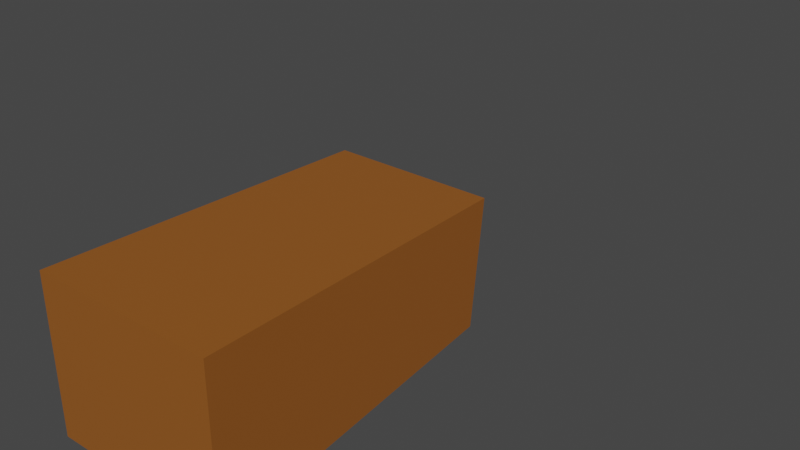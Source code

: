 # Source: llama.blend  (saved by Blender 3.4.6; exported with 4.5.12 LTS)
import bpy
from mathutils import Matrix  # noqa: F401  (used for matrix-valued properties, if any)

bpy.ops.wm.read_factory_settings(use_empty=True)
scene = bpy.context.scene
scene.name = 'Scene'

# ---- collections
col_collection = bpy.data.collections.new('Collection'); scene.collection.children.link(col_collection)

# ---- images (referenced by path relative to the original .blend; pixels are not part of the script)
import os
ASSET_DIR = os.environ.get("B2B_ASSET_DIR", "")  # directory of the original .blend (textures are referenced by path, not embedded)
HERE = os.path.dirname(os.path.abspath(__file__))  # packed textures are extracted next to this script under _unpacked/

def load_image(name, relpath, width, height, colorspace="sRGB"):
    """Load a texture the original file referenced (path relative to the .blend, or extracted next to this script)."""
    p = next((c for c in (os.path.join(HERE, relpath), os.path.join(ASSET_DIR, relpath)) if relpath and os.path.exists(c)), "")
    if p:
        img = bpy.data.images.load(p, check_existing=True)
        img.name = name
    else:  # same state as the original file: an image datablock whose file is absent (Cycles renders it pink)
        img = bpy.data.images.new(name, width, height)
        img.source = "FILE"
        img.filepath = "//" + (relpath or name)
    img.colorspace_settings.name = colorspace
    return img
img_llama_right_eye = load_image('Llama right eye', 'Llama right eye.png', 1024, 1024, 'sRGB')
img_llama_left_eye = load_image('Llama left eye', 'Llama left eye.png', 1024, 1024, 'sRGB')

# ---- materials (node trees are filled in below, after node groups)
mat_brown = bpy.data.materials.new('Brown')
mat_brown.use_transparent_shadow = False
mat_light_brown = bpy.data.materials.new('Light brown')
mat_light_brown.alpha_threshold = 0.0
mat_light_brown.use_transparent_shadow = False
mat_light_brown.roughness = 0.5
mat_light_brown.line_color = (0.0, 0.0, 0.0, 1.0)
mat_right_eye = bpy.data.materials.new('Right eye')
mat_right_eye.use_transparent_shadow = False
mat_left_eye = bpy.data.materials.new('Left eye')
mat_left_eye.use_transparent_shadow = False

# ---- material node trees
mat_brown.use_nodes = True; mat_brown.node_tree.nodes.clear()
_N = mat_brown.node_tree.nodes; _L = mat_brown.node_tree.links
n0 = _N.new('ShaderNodeBsdfPrincipled'); n0.name = 'Principled BSDF'; n0.location = (10, 300)
n0.distribution = 'GGX'
n0.subsurface_method = 'RANDOM_WALK_SKIN'
n0.inputs[0].default_value = (0.2987, 0.09714, 0.01407, 1.0)
n0.inputs[3].default_value = 1.45
n0.inputs[27].default_value = (0.0, 0.0, 0.0, 1.0)
n0.inputs[28].default_value = 1.0
n1 = _N.new('ShaderNodeOutputMaterial'); n1.name = 'Material Output'; n1.location = (300, 300)
_L.new(n0.outputs[0], n1.inputs[0])
n1.is_active_output = True
mat_light_brown.use_nodes = True; mat_light_brown.node_tree.nodes.clear()
_N = mat_light_brown.node_tree.nodes; _L = mat_light_brown.node_tree.links
n0 = _N.new('ShaderNodeBsdfPrincipled'); n0.name = 'Principled BSDF'; n0.location = (10, 300)
n0.distribution = 'GGX'
n0.subsurface_method = 'RANDOM_WALK_SKIN'
n0.inputs[0].default_value = (0.558, 0.4915, 0.1744, 1.0)
n0.inputs[3].default_value = 1.45
n0.inputs[27].default_value = (0.0, 0.0, 0.0, 1.0)
n0.inputs[28].default_value = 1.0
n1 = _N.new('ShaderNodeOutputMaterial'); n1.name = 'Material Output'; n1.location = (307, 297)
_L.new(n0.outputs[0], n1.inputs[0])
n1.is_active_output = True
mat_right_eye.use_nodes = True; mat_right_eye.node_tree.nodes.clear()
_N = mat_right_eye.node_tree.nodes; _L = mat_right_eye.node_tree.links
n0 = _N.new('ShaderNodeOutputMaterial'); n0.name = 'Material Output'; n0.location = (300, 300)
n1 = _N.new('ShaderNodeTexImage'); n1.name = 'Image Texture'; n1.location = (-317, 267)
n1.image = img_llama_right_eye
n2 = _N.new('ShaderNodeBsdfPrincipled'); n2.name = 'Principled BSDF'; n2.location = (10, 300)
n2.distribution = 'GGX'
n2.subsurface_method = 'RANDOM_WALK_SKIN'
n2.inputs[3].default_value = 1.45
n2.inputs[27].default_value = (0.0, 0.0, 0.0, 1.0)
n2.inputs[28].default_value = 1.0
_L.new(n2.outputs[0], n0.inputs[0])
_L.new(n1.outputs[0], n2.inputs[0])
n0.is_active_output = True
mat_left_eye.use_nodes = True; mat_left_eye.node_tree.nodes.clear()
_N = mat_left_eye.node_tree.nodes; _L = mat_left_eye.node_tree.links
n0 = _N.new('ShaderNodeOutputMaterial'); n0.name = 'Material Output'; n0.location = (300, 300)
n1 = _N.new('ShaderNodeBsdfPrincipled'); n1.name = 'Principled BSDF'; n1.location = (10, 300)
n1.distribution = 'GGX'
n1.subsurface_method = 'RANDOM_WALK_SKIN'
n1.inputs[3].default_value = 1.45
n1.inputs[27].default_value = (0.0, 0.0, 0.0, 1.0)
n1.inputs[28].default_value = 1.0
n2 = _N.new('ShaderNodeTexImage'); n2.name = 'Image Texture'; n2.location = (-349, 260)
n2.image = img_llama_left_eye
_L.new(n1.outputs[0], n0.inputs[0])
_L.new(n2.outputs[0], n1.inputs[0])
n0.is_active_output = True

# ---- world
world_world = bpy.data.worlds.new('World'); scene.world = world_world
world_world.use_nodes = True; world_world.node_tree.nodes.clear()
_N = world_world.node_tree.nodes; _L = world_world.node_tree.links
n0 = _N.new('ShaderNodeOutputWorld'); n0.name = 'World Output'; n0.location = (300, 300)
n1 = _N.new('ShaderNodeBackground'); n1.name = 'Background'; n1.location = (10, 300)
n1.inputs[0].default_value = (0.05088, 0.05088, 0.05088, 1.0)
_L.new(n1.outputs[0], n0.inputs[0])
n0.is_active_output = True
world_world.color = (0.05088, 0.05088, 0.05088)
world_world.use_sun_shadow = False
world_world.sun_shadow_jitter_overblur = 0.0

# ---- meshes
me_cube_002 = bpy.data.meshes.new('Cube.002')
me_cube_002.from_pydata([(-72.39, 41.59, -36.86), (-72.39, 41.59, 33.25), (69.05, 36.93, -26.11), (75.74, 36.93, 29.72), (-72.39, -41.59, -36.86), (-72.39, -41.59, 33.25), (69.05, -36.93, -26.11), (75.74, -36.93, 29.72)], [], [(0, 1, 3, 2), (2, 3, 7, 6), (6, 7, 5, 4), (4, 5, 1, 0), (2, 6, 4, 0), (7, 3, 1, 5)])
me_cube_002.polygons.foreach_set('material_index', [0, 0, 0, 0, 1, 0])
_uv = me_cube_002.uv_layers.new(name='UVMap')
_uv.uv.foreach_set('vector', [0.5368, 0.9906, 0.3042, 0.9906, 0.3159, 0.4988, 0.5011, 0.521, 0.7856, 0.7652, 0.5989, 0.7652, 0.5989, 0.52, 0.7856, 0.52, 0.6457, 0.02713, 0.8315, 0.009361, 0.8315, 0.5013, 0.5989, 0.4958, 0.242, 0.7959, 0.009365, 0.7959, 0.009365, 0.5198, 0.242, 0.5198, 0.3196, 0.009361, 0.5647, 0.009361, 0.5802, 0.4801, 0.3042, 0.4801, 0.02484, 0.009361, 0.2699, 0.009361, 0.2854, 0.5011, 0.009365, 0.5011])
me_cube_002.materials.append(mat_brown)
me_cube_002.materials.append(mat_light_brown)
me_cube_002.update()
me_cube_003 = bpy.data.meshes.new('Cube.003')
me_cube_003.from_pydata([(-32.97, 10.35, -45.64), (1.754, 7.651, 37.23), (10.12, 10.35, -23.27), (21.09, 7.651, 31.68), (-32.97, -10.35, -45.64), (1.754, -7.651, 37.23), (10.12, -10.35, -23.27), (21.09, -7.651, 31.68)], [], [(0, 1, 3, 2), (2, 3, 7, 6), (6, 7, 5, 4), (4, 5, 1, 0), (2, 6, 4, 0), (7, 3, 1, 5)])
me_cube_003.polygons.foreach_set('material_index', [0, 1, 0, 0, 1, 0])
_uv = me_cube_003.uv_layers.new(name='UVMap')
_uv.uv.foreach_set('vector', [0.375, 0.0, 0.625, 0.0, 0.625, 0.25, 0.375, 0.25, 0.375, 0.25, 0.625, 0.25, 0.625, 0.5, 0.375, 0.5, 0.375, 0.5, 0.625, 0.5, 0.625, 0.75, 0.375, 0.75, 0.375, 0.75, 0.625, 0.75, 0.625, 1.0, 0.375, 1.0, 0.125, 0.5, 0.375, 0.5, 0.375, 0.75, 0.125, 0.75, 0.625, 0.5, 0.875, 0.5, 0.875, 0.75, 0.625, 0.75])
me_cube_003.materials.append(mat_brown)
me_cube_003.materials.append(mat_light_brown)
me_cube_003.update()
me_cube_004 = bpy.data.meshes.new('Cube.004')
me_cube_004.from_pydata([(-22.77, 11.82, -10.35), (-22.41, 11.82, 11.12), (22.48, 7.039, -6.778), (22.7, 7.039, 6.007), (-22.77, -11.82, -10.35), (-22.41, -11.82, 11.12), (22.48, -7.039, -6.778), (22.7, -7.039, 6.007)], [], [(0, 1, 3, 2), (2, 3, 7, 6), (6, 7, 5, 4), (4, 5, 1, 0), (2, 6, 4, 0), (7, 3, 1, 5)])
_uv = me_cube_004.uv_layers.new(name='UVMap')
_uv.uv.foreach_set('vector', [0.375, 0.0, 0.625, 0.0, 0.625, 0.25, 0.375, 0.25, 0.375, 0.25, 0.625, 0.25, 0.625, 0.5, 0.375, 0.5, 0.375, 0.5, 0.625, 0.5, 0.625, 0.75, 0.375, 0.75, 0.375, 0.75, 0.625, 0.75, 0.625, 1.0, 0.375, 1.0, 0.125, 0.5, 0.375, 0.5, 0.375, 0.75, 0.125, 0.75, 0.625, 0.5, 0.875, 0.5, 0.875, 0.75, 0.625, 0.75])
me_cube_004.materials.append(mat_brown)
me_cube_004.update()
me_cube_005 = bpy.data.meshes.new('Cube.005')
me_cube_005.from_pydata([(-11.52, 3.098, 13.69), (-8.469, 3.098, 15.76), (7.112, 5.853, -16.68), (12.88, 5.853, -12.76), (-11.52, -3.098, 13.69), (-8.469, -3.098, 15.76), (7.112, -5.853, -16.68), (12.88, -5.853, -12.76)], [], [(0, 1, 3, 2), (2, 3, 7, 6), (6, 7, 5, 4), (4, 5, 1, 0), (2, 6, 4, 0), (7, 3, 1, 5)])
me_cube_005.polygons.foreach_set('material_index', [0, 0, 0, 0, 1, 0])
_uv = me_cube_005.uv_layers.new(name='UVMap')
_uv.uv.foreach_set('vector', [0.375, 0.0, 0.625, 0.0, 0.625, 0.25, 0.375, 0.25, 0.375, 0.25, 0.625, 0.25, 0.625, 0.5, 0.375, 0.5, 0.375, 0.5, 0.625, 0.5, 0.625, 0.75, 0.375, 0.75, 0.375, 0.75, 0.625, 0.75, 0.625, 1.0, 0.375, 1.0, 0.125, 0.5, 0.375, 0.5, 0.375, 0.75, 0.125, 0.75, 0.625, 0.5, 0.875, 0.5, 0.875, 0.75, 0.625, 0.75])
me_cube_005.materials.append(mat_brown)
me_cube_005.materials.append(mat_light_brown)
me_cube_005.update()
me_cube_006 = bpy.data.meshes.new('Cube.006')
me_cube_006.from_pydata([(9.404, 4.557, -32.27), (-22.32, 13.17, 26.95), (16.04, 4.557, -29.53), (-3.128, 13.17, 34.85), (9.404, -4.557, -32.27), (-22.32, -13.17, 26.95), (16.04, -4.557, -29.53), (-3.128, -13.17, 34.85)], [], [(0, 1, 3, 2), (2, 3, 7, 6), (6, 7, 5, 4), (4, 5, 1, 0), (2, 6, 4, 0), (7, 3, 1, 5)])
_uv = me_cube_006.uv_layers.new(name='UVMap')
_uv.uv.foreach_set('vector', [0.375, 0.0, 0.625, 0.0, 0.625, 0.25, 0.375, 0.25, 0.375, 0.25, 0.625, 0.25, 0.625, 0.5, 0.375, 0.5, 0.375, 0.5, 0.625, 0.5, 0.625, 0.75, 0.375, 0.75, 0.375, 0.75, 0.625, 0.75, 0.625, 1.0, 0.375, 1.0, 0.125, 0.5, 0.375, 0.5, 0.375, 0.75, 0.125, 0.75, 0.625, 0.5, 0.875, 0.5, 0.875, 0.75, 0.625, 0.75])
me_cube_006.materials.append(mat_brown)
me_cube_006.update()
me_cube_007 = bpy.data.meshes.new('Cube.007')
me_cube_007.from_pydata([(-16.65, 4.557, -29.2), (3.849, 13.17, 34.78), (-10.07, 4.557, -32.07), (22.87, 13.17, 26.48), (-16.65, -4.557, -29.2), (3.849, -13.17, 34.78), (-10.07, -4.557, -32.07), (22.87, -13.17, 26.48)], [], [(0, 1, 3, 2), (2, 3, 7, 6), (6, 7, 5, 4), (4, 5, 1, 0), (2, 6, 4, 0), (7, 3, 1, 5)])
_uv = me_cube_007.uv_layers.new(name='UVMap')
_uv.uv.foreach_set('vector', [0.375, 0.0, 0.625, 0.0, 0.625, 0.25, 0.375, 0.25, 0.375, 0.25, 0.625, 0.25, 0.625, 0.5, 0.375, 0.5, 0.375, 0.5, 0.625, 0.5, 0.625, 0.75, 0.375, 0.75, 0.375, 0.75, 0.625, 0.75, 0.625, 1.0, 0.375, 1.0, 0.125, 0.5, 0.375, 0.5, 0.375, 0.75, 0.125, 0.75, 0.625, 0.5, 0.875, 0.5, 0.875, 0.75, 0.625, 0.75])
me_cube_007.materials.append(mat_brown)
me_cube_007.update()
me_cube_008 = bpy.data.meshes.new('Cube.008')
me_cube_008.from_pydata([(7.067, 4.557, -35.85), (-20.44, 13.17, 31.81), (13.94, 4.557, -33.77), (-0.5688, 13.17, 37.81), (7.067, -4.557, -35.85), (-20.44, -13.17, 31.81), (13.94, -4.557, -33.77), (-0.5688, -13.17, 37.81)], [], [(0, 1, 3, 2), (2, 3, 7, 6), (6, 7, 5, 4), (4, 5, 1, 0), (2, 6, 4, 0), (7, 3, 1, 5)])
_uv = me_cube_008.uv_layers.new(name='UVMap')
_uv.uv.foreach_set('vector', [0.375, 0.0, 0.625, 0.0, 0.625, 0.25, 0.375, 0.25, 0.375, 0.25, 0.625, 0.25, 0.625, 0.5, 0.375, 0.5, 0.375, 0.5, 0.625, 0.5, 0.625, 0.75, 0.375, 0.75, 0.375, 0.75, 0.625, 0.75, 0.625, 1.0, 0.375, 1.0, 0.125, 0.5, 0.375, 0.5, 0.375, 0.75, 0.125, 0.75, 0.625, 0.5, 0.875, 0.5, 0.875, 0.75, 0.625, 0.75])
me_cube_008.materials.append(mat_brown)
me_cube_008.update()
me_cube_009 = bpy.data.meshes.new('Cube.009')
me_cube_009.from_pydata([(-14.63, 4.557, -33.48), (1.346, 13.17, 37.79), (-7.802, 4.557, -35.69), (21.09, 13.17, 31.39), (-14.63, -4.557, -33.48), (1.346, -13.17, 37.79), (-7.802, -4.557, -35.69), (21.09, -13.17, 31.39)], [], [(0, 1, 3, 2), (2, 3, 7, 6), (6, 7, 5, 4), (4, 5, 1, 0), (2, 6, 4, 0), (7, 3, 1, 5)])
_uv = me_cube_009.uv_layers.new(name='UVMap')
_uv.uv.foreach_set('vector', [0.375, 0.0, 0.625, 0.0, 0.625, 0.25, 0.375, 0.25, 0.375, 0.25, 0.625, 0.25, 0.625, 0.5, 0.375, 0.5, 0.375, 0.5, 0.625, 0.5, 0.625, 0.75, 0.375, 0.75, 0.375, 0.75, 0.625, 0.75, 0.625, 1.0, 0.375, 1.0, 0.125, 0.5, 0.375, 0.5, 0.375, 0.75, 0.125, 0.75, 0.625, 0.5, 0.875, 0.5, 0.875, 0.75, 0.625, 0.75])
me_cube_009.materials.append(mat_brown)
me_cube_009.update()
me_cube_010 = bpy.data.meshes.new('Cube.010')
me_cube_010.from_pydata([(-4.16, 4.091, -4.021), (-4.021, 4.091, 4.16), (4.021, 4.091, -4.16), (4.16, 4.091, 4.021), (-4.16, -4.091, -4.021), (-4.021, -4.091, 4.16), (4.021, -4.091, -4.16), (4.16, -4.091, 4.021)], [], [(0, 1, 3, 2), (2, 3, 7, 6), (6, 7, 5, 4), (4, 5, 1, 0), (2, 6, 4, 0), (7, 3, 1, 5)])
_uv = me_cube_010.uv_layers.new(name='UVMap')
_uv.uv.foreach_set('vector', [0.3395, 0.009717, 0.607, 0.01077, 0.607, 0.3669, 0.3395, 0.3658, 0.05433, 0.3863, 0.3218, 0.3863, 0.3218, 0.7425, 0.05433, 0.7425, 0.05433, 0.01077, 0.3218, 0.009717, 0.3218, 0.3658, 0.05433, 0.3669, 0.9457, 0.3863, 0.9457, 0.71, 0.6514, 0.71, 0.6514, 0.3863, 0.6337, 0.71, 0.3395, 0.71, 0.3395, 0.3863, 0.6337, 0.3863, 0.6246, 0.009717, 0.9189, 0.009717, 0.9189, 0.3334, 0.6246, 0.3334])
me_cube_010.materials.append(mat_right_eye)
me_cube_010.update()
me_cube_011 = bpy.data.meshes.new('Cube.011')
me_cube_011.from_pydata([(-4.16, 4.091, -4.021), (-4.021, 4.091, 4.16), (4.021, 4.091, -4.16), (4.16, 4.091, 4.021), (-4.16, -4.091, -4.021), (-4.021, -4.091, 4.16), (4.021, -4.091, -4.16), (4.16, -4.091, 4.021)], [], [(0, 1, 3, 2), (2, 3, 7, 6), (6, 7, 5, 4), (4, 5, 1, 0), (2, 6, 4, 0), (7, 3, 1, 5)])
_uv = me_cube_011.uv_layers.new(name='UVMap')
_uv.uv.foreach_set('vector', [0.3428, 0.3428, 0.6572, 0.3428, 0.6572, 0.6572, 0.3428, 0.6572, 0.3239, 0.9906, 0.009434, 0.9906, 0.009434, 0.6761, 0.3239, 0.6761, 0.009434, 0.3428, 0.3239, 0.3428, 0.3239, 0.6572, 0.009434, 0.6572, 0.9906, 0.3239, 0.6761, 0.3239, 0.6761, 0.009434, 0.9906, 0.009434, 0.3428, 0.009434, 0.6572, 0.009434, 0.6572, 0.3239, 0.3428, 0.3239, 0.009434, 0.009434, 0.3239, 0.009434, 0.3239, 0.3239, 0.009434, 0.3239])
me_cube_011.materials.append(mat_left_eye)
me_cube_011.update()
me_cube_012 = bpy.data.meshes.new('Cube.012')
me_cube_012.from_pydata([(-3.769, 3.08, -9.192), (0.4163, 1.232, 9.676), (1.021, 3.08, -9.883), (2.332, 1.232, 9.399), (-3.769, -3.08, -9.192), (0.4163, -1.232, 9.676), (1.021, -3.08, -9.883), (2.332, -1.232, 9.399)], [], [(0, 1, 3, 2), (2, 3, 7, 6), (6, 7, 5, 4), (4, 5, 1, 0), (2, 6, 4, 0), (7, 3, 1, 5)])
me_cube_012.polygons.foreach_set('material_index', [0, 1, 0, 0, 0, 0])
_uv = me_cube_012.uv_layers.new(name='UVMap')
_uv.uv.foreach_set('vector', [0.375, 0.0, 0.625, 0.0, 0.625, 0.25, 0.375, 0.25, 0.375, 0.25, 0.625, 0.25, 0.625, 0.5, 0.375, 0.5, 0.375, 0.5, 0.625, 0.5, 0.625, 0.75, 0.375, 0.75, 0.375, 0.75, 0.625, 0.75, 0.625, 1.0, 0.375, 1.0, 0.125, 0.5, 0.375, 0.5, 0.375, 0.75, 0.125, 0.75, 0.625, 0.5, 0.875, 0.5, 0.875, 0.75, 0.625, 0.75])
me_cube_012.materials.append(mat_brown)
me_cube_012.materials.append(mat_light_brown)
me_cube_012.update()
me_cube_013 = bpy.data.meshes.new('Cube.013')
me_cube_013.from_pydata([(-2.254, 3.08, -9.676), (-1.133, 1.232, 9.618), (2.585, 3.08, -9.593), (0.8023, 1.232, 9.651), (-2.254, -3.08, -9.676), (-1.133, -1.232, 9.618), (2.585, -3.08, -9.593), (0.8023, -1.232, 9.651)], [], [(0, 1, 3, 2), (2, 3, 7, 6), (6, 7, 5, 4), (4, 5, 1, 0), (2, 6, 4, 0), (7, 3, 1, 5)])
me_cube_013.polygons.foreach_set('material_index', [0, 1, 0, 0, 0, 0])
_uv = me_cube_013.uv_layers.new(name='UVMap')
_uv.uv.foreach_set('vector', [0.375, 0.0, 0.625, 0.0, 0.625, 0.25, 0.375, 0.25, 0.375, 0.25, 0.625, 0.25, 0.625, 0.5, 0.375, 0.5, 0.375, 0.5, 0.625, 0.5, 0.625, 0.75, 0.375, 0.75, 0.375, 0.75, 0.625, 0.75, 0.625, 1.0, 0.375, 1.0, 0.125, 0.5, 0.375, 0.5, 0.375, 0.75, 0.125, 0.75, 0.625, 0.5, 0.875, 0.5, 0.875, 0.75, 0.625, 0.75])
me_cube_013.materials.append(mat_brown)
me_cube_013.materials.append(mat_light_brown)
me_cube_013.update()
arm_armature = bpy.data.armatures.new('Armature')  # bones are not reproduced

# ---- objects
ob_body = bpy.data.objects.new('Body', me_cube_002)
ob_neck = bpy.data.objects.new('Neck', me_cube_003)
ob_head = bpy.data.objects.new('Head', me_cube_004)
ob_tail = bpy.data.objects.new('Tail', me_cube_005)
ob_br_leg = bpy.data.objects.new('BR_Leg', me_cube_006)
ob_bl_leg = bpy.data.objects.new('BL_Leg', me_cube_007)
ob_fr_leg = bpy.data.objects.new('FR_Leg', me_cube_008)
ob_fl_leg = bpy.data.objects.new('FL_Leg', me_cube_009)
ob_llama = bpy.data.objects.new('Llama', arm_armature)
ob_r_eye = bpy.data.objects.new('R_Eye', me_cube_010)
ob_l_eye = bpy.data.objects.new('L_Eye', me_cube_011)
ob_r_ear = bpy.data.objects.new('R_Ear', me_cube_012)
ob_l_ear = bpy.data.objects.new('L_Ear', me_cube_013)

# ---- transforms, parenting, visibility, modifiers, constraints
ob_body.parent = ob_llama
ob_body.matrix_parent_inverse = Matrix(((-4.371e-08, -1.0, 0.0, 0.0), (1.0, -1.192e-07, 0.0, -51.33), (-0.0, -0.0, 1.0, -8.897), (-0.0, 0.0, -0.0, 1.0)))
ob_body.location = (-13.37, 0.2632, -0.6103)
ob_neck.parent = ob_llama
ob_neck.matrix_parent_inverse = Matrix(((-4.569e-07, -1.0, 4.914e-08, 2.341e-05), (0.1145, -2.564e-08, 0.9934, -82.31), (-0.9934, 5.19e-07, 0.1145, 56.29), (-0.0, -0.0, -0.0, 1.0)))
ob_neck.location = (60.81, 0.2632, 32.23)
ob_neck.rotation_euler = (-8.826e-11, -0.1648, -4.756e-09)
ob_head.parent = ob_llama
ob_head.matrix_parent_inverse = Matrix(((-2.23e-08, -1.0, 1.14e-08, -2.146e-06), (0.9984, -8.358e-08, -0.05659, -86.06), (0.05659, -8.541e-09, 0.9984, -78.9), (-0.0, 0.0, -0.0, 1.0)))
ob_head.location = (73.65, 0.2632, 74.49)
ob_head.rotation_euler = (1.446e-09, -0.0469, -6.196e-09)
ob_tail.parent = ob_llama
ob_tail.matrix_parent_inverse = Matrix(((6.564e-07, -1.0, 1.404e-06, -8.592e-06), (-0.895, 1.067e-07, 0.4461, -81.9), (-0.4461, -1.516e-06, -0.895, 6.018), (0.0, 0.0, -0.0, 1.0)))
ob_tail.location = (-57.02, 0.2632, 35.14)
ob_tail.rotation_euler = (-2.273e-07, -0.5072, 6.058e-07)
ob_br_leg.parent = ob_llama
ob_br_leg.matrix_parent_inverse = Matrix(((1.012e-06, 1.0, -1.511e-08, 26.04), (-0.01493, 2.292e-10, -0.9999, -89.04), (-0.9999, 1.013e-06, 0.01493, -54.67), (-0.0, -0.0, -0.0, 1.0)))
ob_br_leg.location = (-55.51, -26.15, -60.56)
ob_br_leg.rotation_euler = (-6.929e-08, 0.3906, -7.095e-08)
ob_bl_leg.parent = ob_llama
ob_bl_leg.matrix_parent_inverse = Matrix(((1.012e-06, 1.0, -1.511e-08, -25.1), (-0.01493, 2.292e-10, -0.9999, -89.04), (-0.9999, 1.013e-06, 0.01493, -54.67), (-0.0, -0.0, -0.0, 1.0)))
ob_bl_leg.location = (-55.51, 25.63, -60.56)
ob_bl_leg.rotation_euler = (4.969e-08, -0.4113, 4.682e-08)
ob_fr_leg.parent = ob_llama
ob_fr_leg.matrix_parent_inverse = Matrix(((1.012e-06, 1.0, -1.511e-08, 20.6), (-0.01493, 2.292e-10, -0.9999, -87.8), (-0.9999, 1.013e-06, 0.01493, 28.17), (-0.0, -0.0, -0.0, 1.0)))
ob_fr_leg.location = (27.33, -22.73, -57.62)
ob_fr_leg.rotation_euler = (-5.089e-08, 0.2931, -6.497e-08)
ob_fl_leg.parent = ob_llama
ob_fl_leg.matrix_parent_inverse = Matrix(((1.012e-06, 1.0, -1.511e-08, -20.71), (-0.01493, 2.292e-10, -0.9999, -87.8), (-0.9999, 1.013e-06, 0.01493, 28.17), (-0.0, -0.0, -0.0, 1.0)))
ob_fl_leg.location = (27.33, 22.67, -57.62)
ob_fl_leg.rotation_euler = (3.726e-08, -0.3136, 5.152e-08)
ob_llama.location = (3.432, 2.55, 9.601)
ob_llama.scale = (0.9425, 0.9425, 0.9425)
ob_llama.show_in_front = True
ob_r_eye.parent = ob_llama
ob_r_eye.matrix_parent_inverse = Matrix(((-1.574e-07, -1.061, -1.11e-08, 2.706), (1.011, 5.302e-07, -0.3202, -65.04), (0.3202, 1.426e-07, 1.011, -102.3), (-0.0, 0.0, -0.0, 1.0)))
ob_r_eye.location = (74.83, -5.663, 84.43)
ob_r_eye.rotation_euler = (7.859e-09, 0.3054, 4.248e-08)
ob_l_eye.parent = ob_llama
ob_l_eye.matrix_parent_inverse = Matrix(((-1.574e-07, -1.061, -1.11e-08, 2.706), (1.011, 5.302e-07, -0.3202, -65.04), (0.3202, 1.426e-07, 1.011, -102.3), (-0.0, 0.0, -0.0, 1.0)))
ob_l_eye.location = (74.83, 10.87, 84.44)
ob_l_eye.rotation_euler = (7.859e-09, 0.3054, 4.248e-08)
ob_r_ear.parent = ob_llama
ob_r_ear.matrix_parent_inverse = Matrix(((1.54e-08, -1.0, -8.725e-09, -6.901), (0.4709, -4.287e-08, 0.8822, -119.8), (-0.8822, 2.952e-08, 0.4709, 17.96), (-0.0, 0.0, -0.0, 1.0)))
ob_r_ear.location = (68.36, -6.447, 89.95)
ob_r_ear.rotation_euler = (1.471e-08, 0.3701, -6.302e-09)
ob_l_ear.parent = ob_llama
ob_l_ear.matrix_parent_inverse = Matrix(((1.54e-08, -1.0, -8.725e-09, 7.082), (0.4709, -4.287e-08, 0.8822, -119.8), (-0.8822, 2.952e-08, 0.4709, 17.96), (-0.0, 0.0, -0.0, 1.0)))
ob_l_ear.location = (68.36, 7.071, 89.95)
ob_l_ear.rotation_euler = (9.289e-09, 0.5304, -6.648e-08)

# ---- collection membership
col_collection.objects.link(ob_body)
col_collection.objects.link(ob_neck)
col_collection.objects.link(ob_head)
col_collection.objects.link(ob_tail)
col_collection.objects.link(ob_br_leg)
col_collection.objects.link(ob_bl_leg)
col_collection.objects.link(ob_fr_leg)
col_collection.objects.link(ob_fl_leg)
col_collection.objects.link(ob_llama)
col_collection.objects.link(ob_r_eye)
col_collection.objects.link(ob_l_eye)
col_collection.objects.link(ob_r_ear)
col_collection.objects.link(ob_l_ear)

# ---- scene / render settings (as saved in the file)
scene.frame_start = 1; scene.frame_end = 60; scene.frame_set(24)
scene.render.engine = 'BLENDER_EEVEE_NEXT'
scene.cycles.sampling_pattern = 'TABULATED_SOBOL'
scene.cycles.use_light_tree = False
scene.eevee.taa_samples = 64
scene.eevee.taa_render_samples = 500
scene.view_settings.view_transform = 'Filmic'
scene.unit_settings.scale_length = 0.01
bpy.context.view_layer.update()

# ---- added for rendering (the .blend has no active camera and no usable light): camera, sun
cam_auto = bpy.data.cameras.new('AutoCamera')
cam_auto.lens = 50.0
cam_auto.sensor_width = 36.0
cam_auto.clip_end = 4289.46
ob_auto_camera = bpy.data.objects.new('AutoCamera', cam_auto)
scene.collection.objects.link(ob_auto_camera)
ob_auto_camera.location = (250.329, -290.5, 206.489)
ob_auto_camera.rotation_euler = (1.09748, -7.21219e-08, 0.694738)
scene.camera = ob_auto_camera
light_auto_sun = bpy.data.lights.new('AutoSun', 'SUN')
light_auto_sun.energy = 3.0
light_auto_sun.angle = 0.0523599
ob_auto_sun = bpy.data.objects.new('AutoSun', light_auto_sun)
scene.collection.objects.link(ob_auto_sun)
ob_auto_sun.rotation_euler = (0.872665, 0.174533, 0.523599)
bpy.context.view_layer.update()
